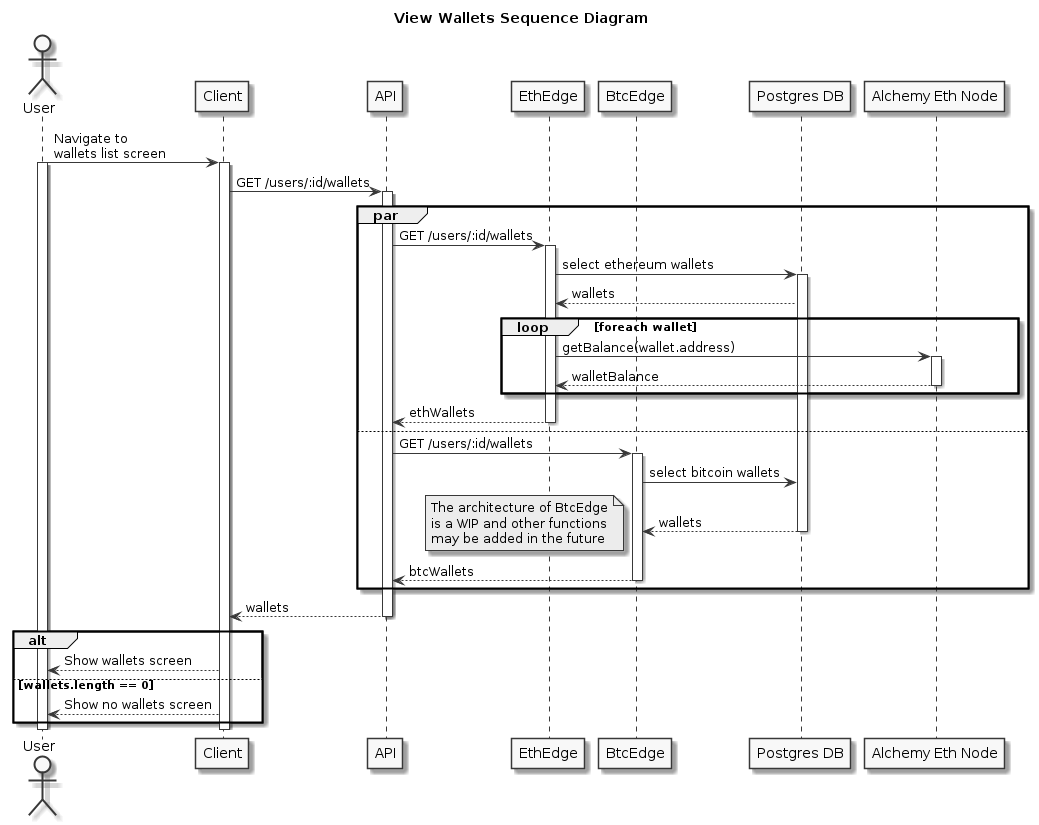

The diagram above was rendered by PlantUML. Its source (embedded in the PNG):
@startuml
skinparam monochrome true

title View Wallets Sequence Diagram

actor User
participant Client
participant API
participant EthEdge
participant BtcEdge
participant "Postgres DB"
participant "Alchemy Eth Node"

User -> Client: Navigate to\nwallets list screen
activate User
activate Client
Client -> API: GET /users/:id/wallets
activate API

par
    API -> EthEdge: GET /users/:id/wallets
    activate EthEdge
    EthEdge -> "Postgres DB": select ethereum wallets
    activate "Postgres DB"
    "Postgres DB" --> EthEdge: wallets

    loop foreach wallet
        EthEdge -> "Alchemy Eth Node": getBalance(wallet.address)
        activate "Alchemy Eth Node"
        "Alchemy Eth Node" --> EthEdge: walletBalance
        deactivate "Alchemy Eth Node"
    end

    EthEdge --> API: ethWallets
    deactivate EthEdge
else
    API -> BtcEdge: GET /users/:id/wallets
    activate BtcEdge
    BtcEdge -> "Postgres DB": select bitcoin wallets
    "Postgres DB" --> BtcEdge: wallets
    deactivate "Postgres DB"
    note left: The architecture of BtcEdge\nis a WIP and other functions\nmay be added in the future

    BtcEdge --> API: btcWallets
    deactivate BtcEdge
end

API --> Client: wallets
deactivate API
alt
    Client --> User: Show wallets screen
else wallets.length == 0
    Client --> User: Show no wallets screen
end
deactivate Client
deactivate User

@enduml